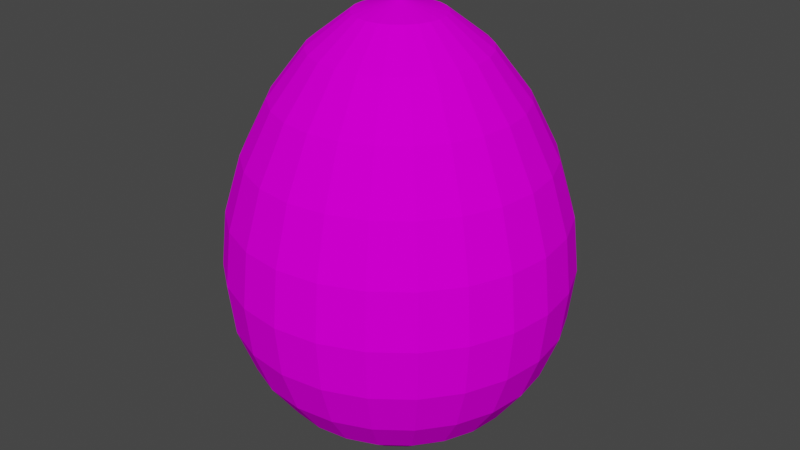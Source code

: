 # Source: egg.blend  (saved by Blender 2.90.8; exported with 4.5.12 LTS)
import bpy
from mathutils import Matrix  # noqa: F401  (used for matrix-valued properties, if any)

bpy.ops.wm.read_factory_settings(use_empty=True)
scene = bpy.context.scene
scene.name = 'Scene'

# ---- collections
col_collection = bpy.data.collections.new('Collection'); scene.collection.children.link(col_collection)

# ---- images (referenced by path relative to the original .blend; pixels are not part of the script)
import os
ASSET_DIR = os.environ.get("B2B_ASSET_DIR", "")  # directory of the original .blend (textures are referenced by path, not embedded)
HERE = os.path.dirname(os.path.abspath(__file__))  # packed textures are extracted next to this script under _unpacked/

def load_image(name, relpath, width, height, colorspace="sRGB"):
    """Load a texture the original file referenced (path relative to the .blend, or extracted next to this script)."""
    p = next((c for c in (os.path.join(HERE, relpath), os.path.join(ASSET_DIR, relpath)) if relpath and os.path.exists(c)), "")
    if p:
        img = bpy.data.images.load(p, check_existing=True)
        img.name = name
    else:  # same state as the original file: an image datablock whose file is absent (Cycles renders it pink)
        img = bpy.data.images.new(name, width, height)
        img.source = "FILE"
        img.filepath = "//" + (relpath or name)
    img.colorspace_settings.name = colorspace
    return img
img_239_uncracked_egg_png = load_image('239_Uncracked Egg.png', '239_Uncracked Egg.png', 1024, 1024, 'sRGB')

# ---- materials (node trees are filled in below, after node groups)
mat_mat = bpy.data.materials.new('Mat')
mat_mat.use_transparent_shadow = False
mat_mat.roughness = 1.0
mat_mat.specular_intensity = 0.0

# ---- material node trees
mat_mat.use_nodes = True; mat_mat.node_tree.nodes.clear()
_N = mat_mat.node_tree.nodes; _L = mat_mat.node_tree.links
n0 = _N.new('ShaderNodeBsdfPrincipled'); n0.name = 'Principled BSDF'; n0.location = (10, 300)
n0.distribution = 'GGX'
n0.subsurface_method = 'BURLEY'
n0.inputs[2].default_value = 1.0
n0.inputs[3].default_value = 1.45
n0.inputs[13].default_value = 0.0
n0.inputs[27].default_value = (0.0, 0.0, 0.0, 1.0)
n0.inputs[28].default_value = 1.0
n1 = _N.new('ShaderNodeOutputMaterial'); n1.name = 'Material Output'; n1.location = (300, 300)
n2 = _N.new('ShaderNodeTexImage'); n2.name = 'Image Texture'; n2.location = (-300, 600)
n2.image = img_239_uncracked_egg_png
_L.new(n0.outputs[0], n1.inputs[0])
_L.new(n2.outputs[0], n0.inputs[0])
n1.is_active_output = True

# ---- world
world_world = bpy.data.worlds.new('World'); scene.world = world_world
world_world.use_nodes = True; world_world.node_tree.nodes.clear()
_N = world_world.node_tree.nodes; _L = world_world.node_tree.links
n0 = _N.new('ShaderNodeOutputWorld'); n0.name = 'World Output'; n0.location = (300, 300)
n1 = _N.new('ShaderNodeBackground'); n1.name = 'Background'; n1.location = (10, 300)
n1.inputs[0].default_value = (0.05088, 0.05088, 0.05088, 1.0)
_L.new(n1.outputs[0], n0.inputs[0])
n0.is_active_output = True
world_world.color = (0.05088, 0.05088, 0.05088)
world_world.use_sun_shadow = False
world_world.sun_shadow_jitter_overblur = 0.0

# ---- meshes
me_239_uncracked_egg = bpy.data.meshes.new('239_Uncracked Egg')
me_239_uncracked_egg.from_pydata([(11.53, 1.643, -3.089), (22.27, 6.483, -5.967), (23.05, 6.483, 0.0), (11.93, 1.643, 0.0), (10.34, 1.643, -5.967), (19.97, 6.483, -11.53), (8.439, 1.643, -8.439), (16.3, 6.483, -16.3), (5.967, 1.643, -10.34), (11.53, 6.483, -19.97), (3.089, 1.643, -11.53), (5.967, 6.483, -22.27), (0.0, 1.643, -11.93), (0.0, 6.483, -23.05), (-3.089, 1.643, -11.53), (-5.967, 6.483, -22.27), (-5.967, 1.643, -10.34), (-11.53, 6.483, -19.97), (-8.439, 1.643, -8.439), (-16.3, 6.483, -16.3), (-10.34, 1.643, -5.967), (-19.97, 6.483, -11.53), (-11.53, 1.643, -3.089), (-22.27, 6.483, -5.967), (-11.93, 1.643, 0.0), (-23.05, 6.483, 0.0), (-11.53, 1.643, 3.089), (-22.27, 6.483, 5.967), (-10.34, 1.643, 5.967), (-19.97, 6.483, 11.53), (-8.439, 1.643, 8.439), (-16.3, 6.483, 16.3), (-5.967, 1.643, 10.34), (-11.53, 6.483, 19.97), (-3.089, 1.643, 11.53), (-5.967, 6.483, 22.27), (0.0, 1.643, 11.93), (0.0, 6.483, 23.05), (3.089, 1.643, 11.53), (5.967, 6.483, 22.27), (5.967, 1.643, 10.34), (11.53, 6.483, 19.97), (8.439, 1.643, 8.439), (16.3, 6.483, 16.3), (10.34, 1.643, 5.967), (19.97, 6.483, 11.53), (11.53, 1.643, 3.089), (22.27, 6.483, 5.967), (31.49, 14.27, -8.439), (32.6, 14.27, 0.0), (28.24, 14.27, -16.3), (23.05, 14.27, -23.05), (16.3, 14.27, -28.24), (8.439, 14.27, -31.49), (0.0, 14.27, -32.6), (-8.439, 14.27, -31.49), (-16.3, 14.27, -28.24), (-23.05, 14.27, -23.05), (-28.24, 14.27, -16.3), (-31.49, 14.27, -8.439), (-32.6, 14.27, 0.0), (-31.49, 14.27, 8.439), (-28.24, 14.27, 16.3), (-23.05, 14.27, 23.05), (-16.3, 14.27, 28.24), (-8.439, 14.27, 31.49), (0.0, 14.27, 32.6), (8.439, 14.27, 31.49), (16.3, 14.27, 28.24), (23.05, 14.27, 23.05), (28.24, 14.27, 16.3), (31.49, 14.27, 8.439), (38.57, 24.61, -10.34), (39.93, 24.61, 0.0), (34.58, 24.61, -19.97), (28.24, 24.61, -28.24), (19.97, 24.61, -34.58), (10.34, 24.61, -38.57), (0.0, 24.61, -39.93), (-10.34, 24.61, -38.57), (-19.97, 24.61, -34.58), (-28.24, 24.61, -28.24), (-34.58, 24.61, -19.97), (-38.57, 24.61, -10.34), (-39.93, 24.61, 0.0), (-38.57, 24.61, 10.34), (-34.58, 24.61, 19.97), (-28.24, 24.61, 28.24), (-19.97, 24.61, 34.58), (-10.34, 24.61, 38.57), (0.0, 24.61, 39.93), (10.34, 24.61, 38.57), (19.97, 24.61, 34.58), (28.24, 24.61, 28.24), (34.58, 24.61, 19.97), (38.57, 24.61, 10.34), (43.02, 37.03, -11.53), (44.54, 37.03, 0.0), (38.57, 37.03, -22.27), (31.49, 37.03, -31.49), (22.27, 37.03, -38.57), (11.53, 37.03, -43.02), (0.0, 37.03, -44.54), (-11.53, 37.03, -43.02), (-22.27, 37.03, -38.57), (-31.49, 37.03, -31.49), (-38.57, 37.03, -22.27), (-43.02, 37.03, -11.53), (-44.54, 37.03, 0.0), (-43.02, 37.03, 11.53), (-38.57, 37.03, 22.27), (-31.49, 37.03, 31.49), (-22.27, 37.03, 38.57), (-11.53, 37.03, 43.02), (0.0, 37.03, 44.54), (11.53, 37.03, 43.02), (22.27, 37.03, 38.57), (31.49, 37.03, 31.49), (38.57, 37.03, 22.27), (43.02, 37.03, 11.53), (44.54, 51.03, -11.93), (46.11, 51.03, 0.0), (39.93, 51.03, -23.05), (32.6, 51.03, -32.6), (23.05, 51.03, -39.93), (11.93, 51.03, -44.54), (0.0, 51.03, -46.11), (-11.93, 51.03, -44.54), (-23.05, 51.03, -39.93), (-32.6, 51.03, -32.6), (-39.93, 51.03, -23.05), (-44.54, 51.03, -11.93), (-46.11, 51.03, 0.0), (-44.54, 51.03, 11.93), (-39.93, 51.03, 23.05), (-32.6, 51.03, 32.6), (-23.05, 51.03, 39.93), (-11.93, 51.03, 44.54), (0.0, 51.03, 46.11), (11.93, 51.03, 44.54), (23.05, 51.03, 39.93), (32.6, 51.03, 32.6), (39.93, 51.03, 23.05), (44.54, 51.03, 11.93), (43.02, 66.05, -11.53), (44.54, 66.05, 0.0), (38.57, 66.05, -22.27), (31.49, 66.05, -31.49), (22.27, 66.05, -38.57), (11.53, 66.05, -43.02), (0.0, 66.05, -44.54), (-11.53, 66.05, -43.02), (-22.27, 66.05, -38.57), (-31.49, 66.05, -31.49), (-38.57, 66.05, -22.27), (-43.02, 66.05, -11.53), (-44.54, 66.05, 0.0), (-43.02, 66.05, 11.53), (-38.57, 66.05, 22.27), (-31.49, 66.05, 31.49), (-22.27, 66.05, 38.57), (-11.53, 66.05, 43.02), (0.0, 66.05, 44.54), (11.53, 66.05, 43.02), (22.27, 66.05, 38.57), (31.49, 66.05, 31.49), (38.57, 66.05, 22.27), (43.02, 66.05, 11.53), (38.57, 81.39, -10.34), (39.93, 81.39, 0.0), (34.58, 81.39, -19.97), (28.24, 81.39, -28.24), (19.97, 81.39, -34.58), (10.34, 81.39, -38.57), (0.0, 81.39, -39.93), (-10.34, 81.39, -38.57), (-19.97, 81.39, -34.58), (-28.24, 81.39, -28.24), (-34.58, 81.39, -19.97), (-38.57, 81.39, -10.34), (-39.93, 81.39, 0.0), (-38.57, 81.39, 10.34), (-34.58, 81.39, 19.97), (-28.24, 81.39, 28.24), (-19.97, 81.39, 34.58), (-10.34, 81.39, 38.57), (0.0, 81.39, 39.93), (10.34, 81.39, 38.57), (19.97, 81.39, 34.58), (28.24, 81.39, 28.24), (34.58, 81.39, 19.97), (38.57, 81.39, 10.34), (31.49, 96.07, -8.439), (32.6, 96.07, 0.0), (28.24, 96.07, -16.3), (23.05, 96.07, -23.05), (16.3, 96.07, -28.24), (8.439, 96.07, -31.49), (0.0, 96.07, -32.6), (-8.439, 96.07, -31.49), (-16.3, 96.07, -28.24), (-23.05, 96.07, -23.05), (-28.24, 96.07, -16.3), (-31.49, 96.07, -8.439), (-32.6, 96.07, 0.0), (-31.49, 96.07, 8.439), (-28.24, 96.07, 16.3), (-23.05, 96.07, 23.05), (-16.3, 96.07, 28.24), (-8.439, 96.07, 31.49), (0.0, 96.07, 32.6), (8.439, 96.07, 31.49), (16.3, 96.07, 28.24), (23.05, 96.07, 23.05), (28.24, 96.07, 16.3), (31.49, 96.07, 8.439), (22.27, 108.6, -5.967), (23.05, 108.6, 0.0), (19.97, 108.6, -11.53), (16.3, 108.6, -16.3), (11.53, 108.6, -19.97), (5.967, 108.6, -22.27), (0.0, 108.6, -23.05), (-5.967, 108.6, -22.27), (-11.53, 108.6, -19.97), (-16.3, 108.6, -16.3), (-19.97, 108.6, -11.53), (-22.27, 108.6, -5.967), (-23.05, 108.6, 0.0), (-22.27, 108.6, 5.967), (-19.97, 108.6, 11.53), (-16.3, 108.6, 16.3), (-11.53, 108.6, 19.97), (-5.967, 108.6, 22.27), (0.0, 108.6, 23.05), (5.967, 108.6, 22.27), (11.53, 108.6, 19.97), (16.3, 108.6, 16.3), (19.97, 108.6, 11.53), (22.27, 108.6, 5.967), (11.53, 117.2, -3.089), (11.93, 117.2, 0.0), (10.34, 117.2, -5.967), (8.439, 117.2, -8.439), (5.967, 117.2, -10.34), (3.089, 117.2, -11.53), (0.0, 117.2, -11.93), (-3.089, 117.2, -11.53), (-5.967, 117.2, -10.34), (-8.439, 117.2, -8.439), (-10.34, 117.2, -5.967), (-11.53, 117.2, -3.089), (-11.93, 117.2, 0.0), (-11.53, 117.2, 3.089), (-10.34, 117.2, 5.967), (-8.439, 117.2, 8.439), (-5.967, 117.2, 10.34), (-3.089, 117.2, 11.53), (0.0, 117.2, 11.93), (3.089, 117.2, 11.53), (5.967, 117.2, 10.34), (8.439, 117.2, 8.439), (10.34, 117.2, 5.967), (11.53, 117.2, 3.089), (0.0, -4.4e-05, 0.0), (0.0, 120.3, 0.0)], [], [(0, 1, 2, 3), (4, 5, 1, 0), (6, 7, 5, 4), (8, 9, 7, 6), (10, 11, 9, 8), (12, 13, 11, 10), (14, 15, 13, 12), (16, 17, 15, 14), (18, 19, 17, 16), (20, 21, 19, 18), (22, 23, 21, 20), (24, 25, 23, 22), (26, 27, 25, 24), (28, 29, 27, 26), (30, 31, 29, 28), (32, 33, 31, 30), (34, 35, 33, 32), (36, 37, 35, 34), (38, 39, 37, 36), (40, 41, 39, 38), (42, 43, 41, 40), (44, 45, 43, 42), (46, 47, 45, 44), (3, 2, 47, 46), (1, 48, 49, 2), (5, 50, 48, 1), (7, 51, 50, 5), (9, 52, 51, 7), (11, 53, 52, 9), (13, 54, 53, 11), (15, 55, 54, 13), (17, 56, 55, 15), (19, 57, 56, 17), (21, 58, 57, 19), (23, 59, 58, 21), (25, 60, 59, 23), (27, 61, 60, 25), (29, 62, 61, 27), (31, 63, 62, 29), (33, 64, 63, 31), (35, 65, 64, 33), (37, 66, 65, 35), (39, 67, 66, 37), (41, 68, 67, 39), (43, 69, 68, 41), (45, 70, 69, 43), (47, 71, 70, 45), (2, 49, 71, 47), (48, 72, 73, 49), (50, 74, 72, 48), (51, 75, 74, 50), (52, 76, 75, 51), (53, 77, 76, 52), (54, 78, 77, 53), (55, 79, 78, 54), (56, 80, 79, 55), (57, 81, 80, 56), (58, 82, 81, 57), (59, 83, 82, 58), (60, 84, 83, 59), (61, 85, 84, 60), (62, 86, 85, 61), (63, 87, 86, 62), (64, 88, 87, 63), (65, 89, 88, 64), (66, 90, 89, 65), (67, 91, 90, 66), (68, 92, 91, 67), (69, 93, 92, 68), (70, 94, 93, 69), (71, 95, 94, 70), (49, 73, 95, 71), (72, 96, 97, 73), (74, 98, 96, 72), (75, 99, 98, 74), (76, 100, 99, 75), (77, 101, 100, 76), (78, 102, 101, 77), (79, 103, 102, 78), (80, 104, 103, 79), (81, 105, 104, 80), (82, 106, 105, 81), (83, 107, 106, 82), (84, 108, 107, 83), (85, 109, 108, 84), (86, 110, 109, 85), (87, 111, 110, 86), (88, 112, 111, 87), (89, 113, 112, 88), (90, 114, 113, 89), (91, 115, 114, 90), (92, 116, 115, 91), (93, 117, 116, 92), (94, 118, 117, 93), (95, 119, 118, 94), (73, 97, 119, 95), (96, 120, 121, 97), (98, 122, 120, 96), (99, 123, 122, 98), (100, 124, 123, 99), (101, 125, 124, 100), (102, 126, 125, 101), (103, 127, 126, 102), (104, 128, 127, 103), (105, 129, 128, 104), (106, 130, 129, 105), (107, 131, 130, 106), (108, 132, 131, 107), (109, 133, 132, 108), (110, 134, 133, 109), (111, 135, 134, 110), (112, 136, 135, 111), (113, 137, 136, 112), (114, 138, 137, 113), (115, 139, 138, 114), (116, 140, 139, 115), (117, 141, 140, 116), (118, 142, 141, 117), (119, 143, 142, 118), (97, 121, 143, 119), (120, 144, 145, 121), (122, 146, 144, 120), (123, 147, 146, 122), (124, 148, 147, 123), (125, 149, 148, 124), (126, 150, 149, 125), (127, 151, 150, 126), (128, 152, 151, 127), (129, 153, 152, 128), (130, 154, 153, 129), (131, 155, 154, 130), (132, 156, 155, 131), (133, 157, 156, 132), (134, 158, 157, 133), (135, 159, 158, 134), (136, 160, 159, 135), (137, 161, 160, 136), (138, 162, 161, 137), (139, 163, 162, 138), (140, 164, 163, 139), (141, 165, 164, 140), (142, 166, 165, 141), (143, 167, 166, 142), (121, 145, 167, 143), (144, 168, 169, 145), (146, 170, 168, 144), (147, 171, 170, 146), (148, 172, 171, 147), (149, 173, 172, 148), (150, 174, 173, 149), (151, 175, 174, 150), (152, 176, 175, 151), (153, 177, 176, 152), (154, 178, 177, 153), (155, 179, 178, 154), (156, 180, 179, 155), (157, 181, 180, 156), (158, 182, 181, 157), (159, 183, 182, 158), (160, 184, 183, 159), (161, 185, 184, 160), (162, 186, 185, 161), (163, 187, 186, 162), (164, 188, 187, 163), (165, 189, 188, 164), (166, 190, 189, 165), (167, 191, 190, 166), (145, 169, 191, 167), (168, 192, 193, 169), (170, 194, 192, 168), (171, 195, 194, 170), (172, 196, 195, 171), (173, 197, 196, 172), (174, 198, 197, 173), (175, 199, 198, 174), (176, 200, 199, 175), (177, 201, 200, 176), (178, 202, 201, 177), (179, 203, 202, 178), (180, 204, 203, 179), (181, 205, 204, 180), (182, 206, 205, 181), (183, 207, 206, 182), (184, 208, 207, 183), (185, 209, 208, 184), (186, 210, 209, 185), (187, 211, 210, 186), (188, 212, 211, 187), (189, 213, 212, 188), (190, 214, 213, 189), (191, 215, 214, 190), (169, 193, 215, 191), (192, 216, 217, 193), (194, 218, 216, 192), (195, 219, 218, 194), (196, 220, 219, 195), (197, 221, 220, 196), (198, 222, 221, 197), (199, 223, 222, 198), (200, 224, 223, 199), (201, 225, 224, 200), (202, 226, 225, 201), (203, 227, 226, 202), (204, 228, 227, 203), (205, 229, 228, 204), (206, 230, 229, 205), (207, 231, 230, 206), (208, 232, 231, 207), (209, 233, 232, 208), (210, 234, 233, 209), (211, 235, 234, 210), (212, 236, 235, 211), (213, 237, 236, 212), (214, 238, 237, 213), (215, 239, 238, 214), (193, 217, 239, 215), (216, 240, 241, 217), (218, 242, 240, 216), (219, 243, 242, 218), (220, 244, 243, 219), (221, 245, 244, 220), (222, 246, 245, 221), (223, 247, 246, 222), (224, 248, 247, 223), (225, 249, 248, 224), (226, 250, 249, 225), (227, 251, 250, 226), (228, 252, 251, 227), (229, 253, 252, 228), (230, 254, 253, 229), (231, 255, 254, 230), (232, 256, 255, 231), (233, 257, 256, 232), (234, 258, 257, 233), (235, 259, 258, 234), (236, 260, 259, 235), (237, 261, 260, 236), (238, 262, 261, 237), (239, 263, 262, 238), (217, 241, 263, 239), (0, 3, 264), (265, 241, 240), (4, 0, 264), (265, 240, 242), (6, 4, 264), (265, 242, 243), (8, 6, 264), (265, 243, 244), (10, 8, 264), (265, 244, 245), (12, 10, 264), (265, 245, 246), (14, 12, 264), (265, 246, 247), (16, 14, 264), (265, 247, 248), (18, 16, 264), (265, 248, 249), (20, 18, 264), (265, 249, 250), (22, 20, 264), (265, 250, 251), (24, 22, 264), (265, 251, 252), (26, 24, 264), (265, 252, 253), (28, 26, 264), (265, 253, 254), (30, 28, 264), (265, 254, 255), (32, 30, 264), (265, 255, 256), (34, 32, 264), (265, 256, 257), (36, 34, 264), (265, 257, 258), (38, 36, 264), (265, 258, 259), (40, 38, 264), (265, 259, 260), (42, 40, 264), (265, 260, 261), (44, 42, 264), (265, 261, 262), (46, 44, 264), (265, 262, 263), (3, 46, 264), (265, 263, 241)])
_uv = me_239_uncracked_egg.uv_layers.new(name='UVMap')
_uv.uv.foreach_set('vector', [0.04167, 0.08333, 0.04167, 0.1667, 0.0, 0.1667, 0.0, 0.08333, 0.08333, 0.08333, 0.08333, 0.1667, 0.04167, 0.1667, 0.04167, 0.08333, 0.125, 0.08333, 0.125, 0.1667, 0.08333, 0.1667, 0.08333, 0.08333, 0.1667, 0.08333, 0.1667, 0.1667, 0.125, 0.1667, 0.125, 0.08333, 0.2083, 0.08333, 0.2083, 0.1667, 0.1667, 0.1667, 0.1667, 0.08333, 0.25, 0.08333, 0.25, 0.1667, 0.2083, 0.1667, 0.2083, 0.08333, 0.2917, 0.08333, 0.2917, 0.1667, 0.25, 0.1667, 0.25, 0.08333, 0.3333, 0.08333, 0.3333, 0.1667, 0.2917, 0.1667, 0.2917, 0.08333, 0.375, 0.08333, 0.375, 0.1667, 0.3333, 0.1667, 0.3333, 0.08333, 0.4167, 0.08333, 0.4167, 0.1667, 0.375, 0.1667, 0.375, 0.08333, 0.4583, 0.08333, 0.4583, 0.1667, 0.4167, 0.1667, 0.4167, 0.08333, 0.5, 0.08333, 0.5, 0.1667, 0.4583, 0.1667, 0.4583, 0.08333, 0.5417, 0.08333, 0.5417, 0.1667, 0.5, 0.1667, 0.5, 0.08333, 0.5833, 0.08333, 0.5833, 0.1667, 0.5417, 0.1667, 0.5417, 0.08333, 0.625, 0.08333, 0.625, 0.1667, 0.5833, 0.1667, 0.5833, 0.08333, 0.6667, 0.08333, 0.6667, 0.1667, 0.625, 0.1667, 0.625, 0.08333, 0.7083, 0.08333, 0.7083, 0.1667, 0.6667, 0.1667, 0.6667, 0.08333, 0.75, 0.08333, 0.75, 0.1667, 0.7083, 0.1667, 0.7083, 0.08333, 0.7917, 0.08333, 0.7917, 0.1667, 0.75, 0.1667, 0.75, 0.08333, 0.8333, 0.08333, 0.8333, 0.1667, 0.7917, 0.1667, 0.7917, 0.08333, 0.875, 0.08333, 0.875, 0.1667, 0.8333, 0.1667, 0.8333, 0.08333, 0.9167, 0.08333, 0.9167, 0.1667, 0.875, 0.1667, 0.875, 0.08333, 0.9583, 0.08333, 0.9583, 0.1667, 0.9167, 0.1667, 0.9167, 0.08333, 1.0, 0.08333, 1.0, 0.1667, 0.9583, 0.1667, 0.9583, 0.08333, 0.04167, 0.1667, 0.04167, 0.25, 0.0, 0.25, 0.0, 0.1667, 0.08333, 0.1667, 0.08333, 0.25, 0.04167, 0.25, 0.04167, 0.1667, 0.125, 0.1667, 0.125, 0.25, 0.08333, 0.25, 0.08333, 0.1667, 0.1667, 0.1667, 0.1667, 0.25, 0.125, 0.25, 0.125, 0.1667, 0.2083, 0.1667, 0.2083, 0.25, 0.1667, 0.25, 0.1667, 0.1667, 0.25, 0.1667, 0.25, 0.25, 0.2083, 0.25, 0.2083, 0.1667, 0.2917, 0.1667, 0.2917, 0.25, 0.25, 0.25, 0.25, 0.1667, 0.3333, 0.1667, 0.3333, 0.25, 0.2917, 0.25, 0.2917, 0.1667, 0.375, 0.1667, 0.375, 0.25, 0.3333, 0.25, 0.3333, 0.1667, 0.4167, 0.1667, 0.4167, 0.25, 0.375, 0.25, 0.375, 0.1667, 0.4583, 0.1667, 0.4583, 0.25, 0.4167, 0.25, 0.4167, 0.1667, 0.5, 0.1667, 0.5, 0.25, 0.4583, 0.25, 0.4583, 0.1667, 0.5417, 0.1667, 0.5417, 0.25, 0.5, 0.25, 0.5, 0.1667, 0.5833, 0.1667, 0.5833, 0.25, 0.5417, 0.25, 0.5417, 0.1667, 0.625, 0.1667, 0.625, 0.25, 0.5833, 0.25, 0.5833, 0.1667, 0.6667, 0.1667, 0.6667, 0.25, 0.625, 0.25, 0.625, 0.1667, 0.7083, 0.1667, 0.7083, 0.25, 0.6667, 0.25, 0.6667, 0.1667, 0.75, 0.1667, 0.75, 0.25, 0.7083, 0.25, 0.7083, 0.1667, 0.7917, 0.1667, 0.7917, 0.25, 0.75, 0.25, 0.75, 0.1667, 0.8333, 0.1667, 0.8333, 0.25, 0.7917, 0.25, 0.7917, 0.1667, 0.875, 0.1667, 0.875, 0.25, 0.8333, 0.25, 0.8333, 0.1667, 0.9167, 0.1667, 0.9167, 0.25, 0.875, 0.25, 0.875, 0.1667, 0.9583, 0.1667, 0.9583, 0.25, 0.9167, 0.25, 0.9167, 0.1667, 1.0, 0.1667, 1.0, 0.25, 0.9583, 0.25, 0.9583, 0.1667, 0.04167, 0.25, 0.04167, 0.3333, 0.0, 0.3333, 0.0, 0.25, 0.08333, 0.25, 0.08333, 0.3333, 0.04167, 0.3333, 0.04167, 0.25, 0.125, 0.25, 0.125, 0.3333, 0.08333, 0.3333, 0.08333, 0.25, 0.1667, 0.25, 0.1667, 0.3333, 0.125, 0.3333, 0.125, 0.25, 0.2083, 0.25, 0.2083, 0.3333, 0.1667, 0.3333, 0.1667, 0.25, 0.25, 0.25, 0.25, 0.3333, 0.2083, 0.3333, 0.2083, 0.25, 0.2917, 0.25, 0.2917, 0.3333, 0.25, 0.3333, 0.25, 0.25, 0.3333, 0.25, 0.3333, 0.3333, 0.2917, 0.3333, 0.2917, 0.25, 0.375, 0.25, 0.375, 0.3333, 0.3333, 0.3333, 0.3333, 0.25, 0.4167, 0.25, 0.4167, 0.3333, 0.375, 0.3333, 0.375, 0.25, 0.4583, 0.25, 0.4583, 0.3333, 0.4167, 0.3333, 0.4167, 0.25, 0.5, 0.25, 0.5, 0.3333, 0.4583, 0.3333, 0.4583, 0.25, 0.5417, 0.25, 0.5417, 0.3333, 0.5, 0.3333, 0.5, 0.25, 0.5833, 0.25, 0.5833, 0.3333, 0.5417, 0.3333, 0.5417, 0.25, 0.625, 0.25, 0.625, 0.3333, 0.5833, 0.3333, 0.5833, 0.25, 0.6667, 0.25, 0.6667, 0.3333, 0.625, 0.3333, 0.625, 0.25, 0.7083, 0.25, 0.7083, 0.3333, 0.6667, 0.3333, 0.6667, 0.25, 0.75, 0.25, 0.75, 0.3333, 0.7083, 0.3333, 0.7083, 0.25, 0.7917, 0.25, 0.7917, 0.3333, 0.75, 0.3333, 0.75, 0.25, 0.8333, 0.25, 0.8333, 0.3333, 0.7917, 0.3333, 0.7917, 0.25, 0.875, 0.25, 0.875, 0.3333, 0.8333, 0.3333, 0.8333, 0.25, 0.9167, 0.25, 0.9167, 0.3333, 0.875, 0.3333, 0.875, 0.25, 0.9583, 0.25, 0.9583, 0.3333, 0.9167, 0.3333, 0.9167, 0.25, 1.0, 0.25, 1.0, 0.3333, 0.9583, 0.3333, 0.9583, 0.25, 0.04167, 0.3333, 0.04167, 0.4167, 0.0, 0.4167, 0.0, 0.3333, 0.08333, 0.3333, 0.08333, 0.4167, 0.04167, 0.4167, 0.04167, 0.3333, 0.125, 0.3333, 0.125, 0.4167, 0.08333, 0.4167, 0.08333, 0.3333, 0.1667, 0.3333, 0.1667, 0.4167, 0.125, 0.4167, 0.125, 0.3333, 0.2083, 0.3333, 0.2083, 0.4167, 0.1667, 0.4167, 0.1667, 0.3333, 0.25, 0.3333, 0.25, 0.4167, 0.2083, 0.4167, 0.2083, 0.3333, 0.2917, 0.3333, 0.2917, 0.4167, 0.25, 0.4167, 0.25, 0.3333, 0.3333, 0.3333, 0.3333, 0.4167, 0.2917, 0.4167, 0.2917, 0.3333, 0.375, 0.3333, 0.375, 0.4167, 0.3333, 0.4167, 0.3333, 0.3333, 0.4167, 0.3333, 0.4167, 0.4167, 0.375, 0.4167, 0.375, 0.3333, 0.4583, 0.3333, 0.4583, 0.4167, 0.4167, 0.4167, 0.4167, 0.3333, 0.5, 0.3333, 0.5, 0.4167, 0.4583, 0.4167, 0.4583, 0.3333, 0.5417, 0.3333, 0.5417, 0.4167, 0.5, 0.4167, 0.5, 0.3333, 0.5833, 0.3333, 0.5833, 0.4167, 0.5417, 0.4167, 0.5417, 0.3333, 0.625, 0.3333, 0.625, 0.4167, 0.5833, 0.4167, 0.5833, 0.3333, 0.6667, 0.3333, 0.6667, 0.4167, 0.625, 0.4167, 0.625, 0.3333, 0.7083, 0.3333, 0.7083, 0.4167, 0.6667, 0.4167, 0.6667, 0.3333, 0.75, 0.3333, 0.75, 0.4167, 0.7083, 0.4167, 0.7083, 0.3333, 0.7917, 0.3333, 0.7917, 0.4167, 0.75, 0.4167, 0.75, 0.3333, 0.8333, 0.3333, 0.8333, 0.4167, 0.7917, 0.4167, 0.7917, 0.3333, 0.875, 0.3333, 0.875, 0.4167, 0.8333, 0.4167, 0.8333, 0.3333, 0.9167, 0.3333, 0.9167, 0.4167, 0.875, 0.4167, 0.875, 0.3333, 0.9583, 0.3333, 0.9583, 0.4167, 0.9167, 0.4167, 0.9167, 0.3333, 1.0, 0.3333, 1.0, 0.4167, 0.9583, 0.4167, 0.9583, 0.3333, 0.04167, 0.4167, 0.04167, 0.5, 0.0, 0.5, 0.0, 0.4167, 0.08333, 0.4167, 0.08333, 0.5, 0.04167, 0.5, 0.04167, 0.4167, 0.125, 0.4167, 0.125, 0.5, 0.08333, 0.5, 0.08333, 0.4167, 0.1667, 0.4167, 0.1667, 0.5, 0.125, 0.5, 0.125, 0.4167, 0.2083, 0.4167, 0.2083, 0.5, 0.1667, 0.5, 0.1667, 0.4167, 0.25, 0.4167, 0.25, 0.5, 0.2083, 0.5, 0.2083, 0.4167, 0.2917, 0.4167, 0.2917, 0.5, 0.25, 0.5, 0.25, 0.4167, 0.3333, 0.4167, 0.3333, 0.5, 0.2917, 0.5, 0.2917, 0.4167, 0.375, 0.4167, 0.375, 0.5, 0.3333, 0.5, 0.3333, 0.4167, 0.4167, 0.4167, 0.4167, 0.5, 0.375, 0.5, 0.375, 0.4167, 0.4583, 0.4167, 0.4583, 0.5, 0.4167, 0.5, 0.4167, 0.4167, 0.5, 0.4167, 0.5, 0.5, 0.4583, 0.5, 0.4583, 0.4167, 0.5417, 0.4167, 0.5417, 0.5, 0.5, 0.5, 0.5, 0.4167, 0.5833, 0.4167, 0.5833, 0.5, 0.5417, 0.5, 0.5417, 0.4167, 0.625, 0.4167, 0.625, 0.5, 0.5833, 0.5, 0.5833, 0.4167, 0.6667, 0.4167, 0.6667, 0.5, 0.625, 0.5, 0.625, 0.4167, 0.7083, 0.4167, 0.7083, 0.5, 0.6667, 0.5, 0.6667, 0.4167, 0.75, 0.4167, 0.75, 0.5, 0.7083, 0.5, 0.7083, 0.4167, 0.7917, 0.4167, 0.7917, 0.5, 0.75, 0.5, 0.75, 0.4167, 0.8333, 0.4167, 0.8333, 0.5, 0.7917, 0.5, 0.7917, 0.4167, 0.875, 0.4167, 0.875, 0.5, 0.8333, 0.5, 0.8333, 0.4167, 0.9167, 0.4167, 0.9167, 0.5, 0.875, 0.5, 0.875, 0.4167, 0.9583, 0.4167, 0.9583, 0.5, 0.9167, 0.5, 0.9167, 0.4167, 1.0, 0.4167, 1.0, 0.5, 0.9583, 0.5, 0.9583, 0.4167, 0.04167, 0.5, 0.04167, 0.5833, 0.0, 0.5833, 0.0, 0.5, 0.08333, 0.5, 0.08333, 0.5833, 0.04167, 0.5833, 0.04167, 0.5, 0.125, 0.5, 0.125, 0.5833, 0.08333, 0.5833, 0.08333, 0.5, 0.1667, 0.5, 0.1667, 0.5833, 0.125, 0.5833, 0.125, 0.5, 0.2083, 0.5, 0.2083, 0.5833, 0.1667, 0.5833, 0.1667, 0.5, 0.25, 0.5, 0.25, 0.5833, 0.2083, 0.5833, 0.2083, 0.5, 0.2917, 0.5, 0.2917, 0.5833, 0.25, 0.5833, 0.25, 0.5, 0.3333, 0.5, 0.3333, 0.5833, 0.2917, 0.5833, 0.2917, 0.5, 0.375, 0.5, 0.375, 0.5833, 0.3333, 0.5833, 0.3333, 0.5, 0.4167, 0.5, 0.4167, 0.5833, 0.375, 0.5833, 0.375, 0.5, 0.4583, 0.5, 0.4583, 0.5833, 0.4167, 0.5833, 0.4167, 0.5, 0.5, 0.5, 0.5, 0.5833, 0.4583, 0.5833, 0.4583, 0.5, 0.5417, 0.5, 0.5417, 0.5833, 0.5, 0.5833, 0.5, 0.5, 0.5833, 0.5, 0.5833, 0.5833, 0.5417, 0.5833, 0.5417, 0.5, 0.625, 0.5, 0.625, 0.5833, 0.5833, 0.5833, 0.5833, 0.5, 0.6667, 0.5, 0.6667, 0.5833, 0.625, 0.5833, 0.625, 0.5, 0.7083, 0.5, 0.7083, 0.5833, 0.6667, 0.5833, 0.6667, 0.5, 0.75, 0.5, 0.75, 0.5833, 0.7083, 0.5833, 0.7083, 0.5, 0.7917, 0.5, 0.7917, 0.5833, 0.75, 0.5833, 0.75, 0.5, 0.8333, 0.5, 0.8333, 0.5833, 0.7917, 0.5833, 0.7917, 0.5, 0.875, 0.5, 0.875, 0.5833, 0.8333, 0.5833, 0.8333, 0.5, 0.9167, 0.5, 0.9167, 0.5833, 0.875, 0.5833, 0.875, 0.5, 0.9583, 0.5, 0.9583, 0.5833, 0.9167, 0.5833, 0.9167, 0.5, 1.0, 0.5, 1.0, 0.5833, 0.9583, 0.5833, 0.9583, 0.5, 0.04167, 0.5833, 0.04167, 0.6667, 0.0, 0.6667, 0.0, 0.5833, 0.08333, 0.5833, 0.08333, 0.6667, 0.04167, 0.6667, 0.04167, 0.5833, 0.125, 0.5833, 0.125, 0.6667, 0.08333, 0.6667, 0.08333, 0.5833, 0.1667, 0.5833, 0.1667, 0.6667, 0.125, 0.6667, 0.125, 0.5833, 0.2083, 0.5833, 0.2083, 0.6667, 0.1667, 0.6667, 0.1667, 0.5833, 0.25, 0.5833, 0.25, 0.6667, 0.2083, 0.6667, 0.2083, 0.5833, 0.2917, 0.5833, 0.2917, 0.6667, 0.25, 0.6667, 0.25, 0.5833, 0.3333, 0.5833, 0.3333, 0.6667, 0.2917, 0.6667, 0.2917, 0.5833, 0.375, 0.5833, 0.375, 0.6667, 0.3333, 0.6667, 0.3333, 0.5833, 0.4167, 0.5833, 0.4167, 0.6667, 0.375, 0.6667, 0.375, 0.5833, 0.4583, 0.5833, 0.4583, 0.6667, 0.4167, 0.6667, 0.4167, 0.5833, 0.5, 0.5833, 0.5, 0.6667, 0.4583, 0.6667, 0.4583, 0.5833, 0.5417, 0.5833, 0.5417, 0.6667, 0.5, 0.6667, 0.5, 0.5833, 0.5833, 0.5833, 0.5833, 0.6667, 0.5417, 0.6667, 0.5417, 0.5833, 0.625, 0.5833, 0.625, 0.6667, 0.5833, 0.6667, 0.5833, 0.5833, 0.6667, 0.5833, 0.6667, 0.6667, 0.625, 0.6667, 0.625, 0.5833, 0.7083, 0.5833, 0.7083, 0.6667, 0.6667, 0.6667, 0.6667, 0.5833, 0.75, 0.5833, 0.75, 0.6667, 0.7083, 0.6667, 0.7083, 0.5833, 0.7917, 0.5833, 0.7917, 0.6667, 0.75, 0.6667, 0.75, 0.5833, 0.8333, 0.5833, 0.8333, 0.6667, 0.7917, 0.6667, 0.7917, 0.5833, 0.875, 0.5833, 0.875, 0.6667, 0.8333, 0.6667, 0.8333, 0.5833, 0.9167, 0.5833, 0.9167, 0.6667, 0.875, 0.6667, 0.875, 0.5833, 0.9583, 0.5833, 0.9583, 0.6667, 0.9167, 0.6667, 0.9167, 0.5833, 1.0, 0.5833, 1.0, 0.6667, 0.9583, 0.6667, 0.9583, 0.5833, 0.04167, 0.6667, 0.04167, 0.75, 0.0, 0.75, 0.0, 0.6667, 0.08333, 0.6667, 0.08333, 0.75, 0.04167, 0.75, 0.04167, 0.6667, 0.125, 0.6667, 0.125, 0.75, 0.08333, 0.75, 0.08333, 0.6667, 0.1667, 0.6667, 0.1667, 0.75, 0.125, 0.75, 0.125, 0.6667, 0.2083, 0.6667, 0.2083, 0.75, 0.1667, 0.75, 0.1667, 0.6667, 0.25, 0.6667, 0.25, 0.75, 0.2083, 0.75, 0.2083, 0.6667, 0.2917, 0.6667, 0.2917, 0.75, 0.25, 0.75, 0.25, 0.6667, 0.3333, 0.6667, 0.3333, 0.75, 0.2917, 0.75, 0.2917, 0.6667, 0.375, 0.6667, 0.375, 0.75, 0.3333, 0.75, 0.3333, 0.6667, 0.4167, 0.6667, 0.4167, 0.75, 0.375, 0.75, 0.375, 0.6667, 0.4583, 0.6667, 0.4583, 0.75, 0.4167, 0.75, 0.4167, 0.6667, 0.5, 0.6667, 0.5, 0.75, 0.4583, 0.75, 0.4583, 0.6667, 0.5417, 0.6667, 0.5417, 0.75, 0.5, 0.75, 0.5, 0.6667, 0.5833, 0.6667, 0.5833, 0.75, 0.5417, 0.75, 0.5417, 0.6667, 0.625, 0.6667, 0.625, 0.75, 0.5833, 0.75, 0.5833, 0.6667, 0.6667, 0.6667, 0.6667, 0.75, 0.625, 0.75, 0.625, 0.6667, 0.7083, 0.6667, 0.7083, 0.75, 0.6667, 0.75, 0.6667, 0.6667, 0.75, 0.6667, 0.75, 0.75, 0.7083, 0.75, 0.7083, 0.6667, 0.7917, 0.6667, 0.7917, 0.75, 0.75, 0.75, 0.75, 0.6667, 0.8333, 0.6667, 0.8333, 0.75, 0.7917, 0.75, 0.7917, 0.6667, 0.875, 0.6667, 0.875, 0.75, 0.8333, 0.75, 0.8333, 0.6667, 0.9167, 0.6667, 0.9167, 0.75, 0.875, 0.75, 0.875, 0.6667, 0.9583, 0.6667, 0.9583, 0.75, 0.9167, 0.75, 0.9167, 0.6667, 1.0, 0.6667, 1.0, 0.75, 0.9583, 0.75, 0.9583, 0.6667, 0.04167, 0.75, 0.04167, 0.8333, 0.0, 0.8333, 0.0, 0.75, 0.08333, 0.75, 0.08333, 0.8333, 0.04167, 0.8333, 0.04167, 0.75, 0.125, 0.75, 0.125, 0.8333, 0.08333, 0.8333, 0.08333, 0.75, 0.1667, 0.75, 0.1667, 0.8333, 0.125, 0.8333, 0.125, 0.75, 0.2083, 0.75, 0.2083, 0.8333, 0.1667, 0.8333, 0.1667, 0.75, 0.25, 0.75, 0.25, 0.8333, 0.2083, 0.8333, 0.2083, 0.75, 0.2917, 0.75, 0.2917, 0.8333, 0.25, 0.8333, 0.25, 0.75, 0.3333, 0.75, 0.3333, 0.8333, 0.2917, 0.8333, 0.2917, 0.75, 0.375, 0.75, 0.375, 0.8333, 0.3333, 0.8333, 0.3333, 0.75, 0.4167, 0.75, 0.4167, 0.8333, 0.375, 0.8333, 0.375, 0.75, 0.4583, 0.75, 0.4583, 0.8333, 0.4167, 0.8333, 0.4167, 0.75, 0.5, 0.75, 0.5, 0.8333, 0.4583, 0.8333, 0.4583, 0.75, 0.5417, 0.75, 0.5417, 0.8333, 0.5, 0.8333, 0.5, 0.75, 0.5833, 0.75, 0.5833, 0.8333, 0.5417, 0.8333, 0.5417, 0.75, 0.625, 0.75, 0.625, 0.8333, 0.5833, 0.8333, 0.5833, 0.75, 0.6667, 0.75, 0.6667, 0.8333, 0.625, 0.8333, 0.625, 0.75, 0.7083, 0.75, 0.7083, 0.8333, 0.6667, 0.8333, 0.6667, 0.75, 0.75, 0.75, 0.75, 0.8333, 0.7083, 0.8333, 0.7083, 0.75, 0.7917, 0.75, 0.7917, 0.8333, 0.75, 0.8333, 0.75, 0.75, 0.8333, 0.75, 0.8333, 0.8333, 0.7917, 0.8333, 0.7917, 0.75, 0.875, 0.75, 0.875, 0.8333, 0.8333, 0.8333, 0.8333, 0.75, 0.9167, 0.75, 0.9167, 0.8333, 0.875, 0.8333, 0.875, 0.75, 0.9583, 0.75, 0.9583, 0.8333, 0.9167, 0.8333, 0.9167, 0.75, 1.0, 0.75, 1.0, 0.8333, 0.9583, 0.8333, 0.9583, 0.75, 0.04167, 0.8333, 0.04167, 0.9167, 0.0, 0.9167, 0.0, 0.8333, 0.08333, 0.8333, 0.08333, 0.9167, 0.04167, 0.9167, 0.04167, 0.8333, 0.125, 0.8333, 0.125, 0.9167, 0.08333, 0.9167, 0.08333, 0.8333, 0.1667, 0.8333, 0.1667, 0.9167, 0.125, 0.9167, 0.125, 0.8333, 0.2083, 0.8333, 0.2083, 0.9167, 0.1667, 0.9167, 0.1667, 0.8333, 0.25, 0.8333, 0.25, 0.9167, 0.2083, 0.9167, 0.2083, 0.8333, 0.2917, 0.8333, 0.2917, 0.9167, 0.25, 0.9167, 0.25, 0.8333, 0.3333, 0.8333, 0.3333, 0.9167, 0.2917, 0.9167, 0.2917, 0.8333, 0.375, 0.8333, 0.375, 0.9167, 0.3333, 0.9167, 0.3333, 0.8333, 0.4167, 0.8333, 0.4167, 0.9167, 0.375, 0.9167, 0.375, 0.8333, 0.4583, 0.8333, 0.4583, 0.9167, 0.4167, 0.9167, 0.4167, 0.8333, 0.5, 0.8333, 0.5, 0.9167, 0.4583, 0.9167, 0.4583, 0.8333, 0.5417, 0.8333, 0.5417, 0.9167, 0.5, 0.9167, 0.5, 0.8333, 0.5833, 0.8333, 0.5833, 0.9167, 0.5417, 0.9167, 0.5417, 0.8333, 0.625, 0.8333, 0.625, 0.9167, 0.5833, 0.9167, 0.5833, 0.8333, 0.6667, 0.8333, 0.6667, 0.9167, 0.625, 0.9167, 0.625, 0.8333, 0.7083, 0.8333, 0.7083, 0.9167, 0.6667, 0.9167, 0.6667, 0.8333, 0.75, 0.8333, 0.75, 0.9167, 0.7083, 0.9167, 0.7083, 0.8333, 0.7917, 0.8333, 0.7917, 0.9167, 0.75, 0.9167, 0.75, 0.8333, 0.8333, 0.8333, 0.8333, 0.9167, 0.7917, 0.9167, 0.7917, 0.8333, 0.875, 0.8333, 0.875, 0.9167, 0.8333, 0.9167, 0.8333, 0.8333, 0.9167, 0.8333, 0.9167, 0.9167, 0.875, 0.9167, 0.875, 0.8333, 0.9583, 0.8333, 0.9583, 0.9167, 0.9167, 0.9167, 0.9167, 0.8333, 1.0, 0.8333, 1.0, 0.9167, 0.9583, 0.9167, 0.9583, 0.8333, 0.04167, 0.08333, 0.0, 0.08333, 0.0, 0.0, 0.0, 1.0, 0.0, 0.9167, 0.04167, 0.9167, 0.08333, 0.08333, 0.04167, 0.08333, 0.04167, 0.0, 0.04167, 1.0, 0.04167, 0.9167, 0.08333, 0.9167, 0.125, 0.08333, 0.08333, 0.08333, 0.08333, 0.0, 0.08333, 1.0, 0.08333, 0.9167, 0.125, 0.9167, 0.1667, 0.08333, 0.125, 0.08333, 0.125, 0.0, 0.125, 1.0, 0.125, 0.9167, 0.1667, 0.9167, 0.2083, 0.08333, 0.1667, 0.08333, 0.1667, 0.0, 0.1667, 1.0, 0.1667, 0.9167, 0.2083, 0.9167, 0.25, 0.08333, 0.2083, 0.08333, 0.2083, 0.0, 0.2083, 1.0, 0.2083, 0.9167, 0.25, 0.9167, 0.2917, 0.08333, 0.25, 0.08333, 0.25, 0.0, 0.25, 1.0, 0.25, 0.9167, 0.2917, 0.9167, 0.3333, 0.08333, 0.2917, 0.08333, 0.2917, 0.0, 0.2917, 1.0, 0.2917, 0.9167, 0.3333, 0.9167, 0.375, 0.08333, 0.3333, 0.08333, 0.3333, 0.0, 0.3333, 1.0, 0.3333, 0.9167, 0.375, 0.9167, 0.4167, 0.08333, 0.375, 0.08333, 0.375, 0.0, 0.375, 1.0, 0.375, 0.9167, 0.4167, 0.9167, 0.4583, 0.08333, 0.4167, 0.08333, 0.4167, 0.0, 0.4167, 1.0, 0.4167, 0.9167, 0.4583, 0.9167, 0.5, 0.08333, 0.4583, 0.08333, 0.4583, 0.0, 0.4583, 1.0, 0.4583, 0.9167, 0.5, 0.9167, 0.5417, 0.08333, 0.5, 0.08333, 0.5, 0.0, 0.5, 1.0, 0.5, 0.9167, 0.5417, 0.9167, 0.5833, 0.08333, 0.5417, 0.08333, 0.5417, 0.0, 0.5417, 1.0, 0.5417, 0.9167, 0.5833, 0.9167, 0.625, 0.08333, 0.5833, 0.08333, 0.5833, 0.0, 0.5833, 1.0, 0.5833, 0.9167, 0.625, 0.9167, 0.6667, 0.08333, 0.625, 0.08333, 0.625, 0.0, 0.625, 1.0, 0.625, 0.9167, 0.6667, 0.9167, 0.7083, 0.08333, 0.6667, 0.08333, 0.6667, 0.0, 0.6667, 1.0, 0.6667, 0.9167, 0.7083, 0.9167, 0.75, 0.08333, 0.7083, 0.08333, 0.7083, 0.0, 0.7083, 1.0, 0.7083, 0.9167, 0.75, 0.9167, 0.7917, 0.08333, 0.75, 0.08333, 0.75, 0.0, 0.75, 1.0, 0.75, 0.9167, 0.7917, 0.9167, 0.8333, 0.08333, 0.7917, 0.08333, 0.7917, 0.0, 0.7917, 1.0, 0.7917, 0.9167, 0.8333, 0.9167, 0.875, 0.08333, 0.8333, 0.08333, 0.8333, 0.0, 0.8333, 1.0, 0.8333, 0.9167, 0.875, 0.9167, 0.9167, 0.08333, 0.875, 0.08333, 0.875, 0.0, 0.875, 1.0, 0.875, 0.9167, 0.9167, 0.9167, 0.9583, 0.08333, 0.9167, 0.08333, 0.9167, 0.0, 0.9167, 1.0, 0.9167, 0.9167, 0.9583, 0.9167, 1.0, 0.08333, 0.9583, 0.08333, 0.9583, 0.0, 0.9583, 1.0, 0.9583, 0.9167, 1.0, 0.9167])
me_239_uncracked_egg.materials.append(mat_mat)
me_239_uncracked_egg.use_remesh_fix_poles = True
me_239_uncracked_egg.use_remesh_preserve_attributes = False
me_239_uncracked_egg.use_mirror_vertex_groups = False
me_239_uncracked_egg.update()

# ---- objects
ob_239_uncracked_egg = bpy.data.objects.new('239_Uncracked Egg', me_239_uncracked_egg)

# ---- transforms, parenting, visibility, modifiers, constraints
ob_239_uncracked_egg.location = (0.0, 0.0, 0.0)
ob_239_uncracked_egg.rotation_euler = (1.571, -0.0, 0.0)
ob_239_uncracked_egg.scale = (0.00392, 0.00392, 0.00392)
ob_239_uncracked_egg.lineart.crease_threshold = 0.0

# ---- collection membership
col_collection.objects.link(ob_239_uncracked_egg)

# ---- scene / render settings (as saved in the file)
scene.frame_start = 1; scene.frame_end = 250; scene.frame_set(1)
scene.render.engine = 'BLENDER_EEVEE_NEXT'
scene.cycles.use_denoising = False
scene.cycles.samples = 128
scene.cycles.sampling_pattern = 'TABULATED_SOBOL'
scene.cycles.use_adaptive_sampling = False
scene.cycles.use_light_tree = False
scene.view_settings.view_transform = 'Filmic'
bpy.context.view_layer.update()

# ---- added for rendering (the .blend has no active camera and no usable light): camera, sun
cam_auto = bpy.data.cameras.new('AutoCamera')
cam_auto.lens = 50.0
cam_auto.sensor_width = 36.0
cam_auto.clip_end = 1000.0
ob_auto_camera = bpy.data.objects.new('AutoCamera', cam_auto)
scene.collection.objects.link(ob_auto_camera)
ob_auto_camera.location = (0.64359, -0.772308, 0.750708)
ob_auto_camera.rotation_euler = (1.09748, -7.21219e-08, 0.694738)
scene.camera = ob_auto_camera
light_auto_sun = bpy.data.lights.new('AutoSun', 'SUN')
light_auto_sun.energy = 3.0
light_auto_sun.angle = 0.0523599
ob_auto_sun = bpy.data.objects.new('AutoSun', light_auto_sun)
scene.collection.objects.link(ob_auto_sun)
ob_auto_sun.rotation_euler = (0.872665, 0.174533, 0.523599)
bpy.context.view_layer.update()

